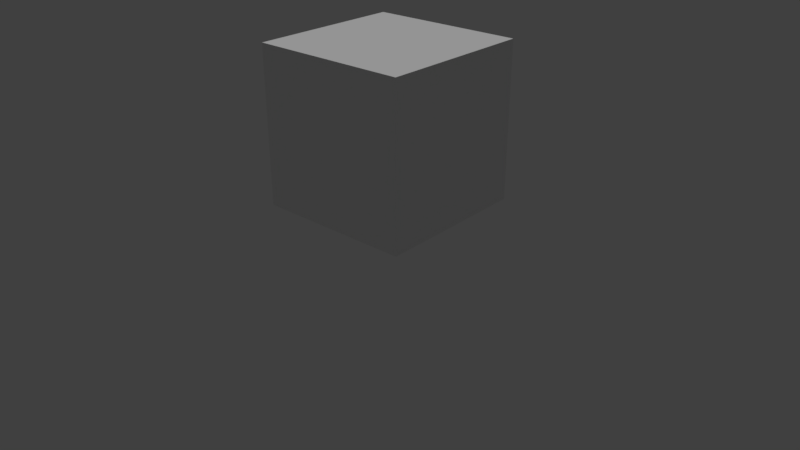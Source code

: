# Source: box.blend  (saved by Blender 2.79.0; exported with 4.5.12 LTS)
import bpy
from mathutils import Matrix  # noqa: F401  (used for matrix-valued properties, if any)

bpy.ops.wm.read_factory_settings(use_empty=True)
scene = bpy.context.scene
scene.name = 'Scene'

# ---- collections
col_collection_1 = bpy.data.collections.new('Collection 1'); scene.collection.children.link(col_collection_1)

# ---- materials (node trees are filled in below, after node groups)
mat_material = bpy.data.materials.new('Material')
mat_material.alpha_threshold = 0.0
mat_material.use_transparent_shadow = False
mat_material.roughness = 0.5
mat_material.line_color = (0.0, 0.0, 0.0, 1.0)

# ---- material node trees

# ---- world
world_world = bpy.data.worlds.new('World'); scene.world = world_world
world_world.color = (0.05088, 0.05088, 0.05088)
world_world.use_sun_shadow = False
world_world.sun_shadow_jitter_overblur = 0.0
world_world.cycles.sampling_method = 'MANUAL'

# ---- cameras
cam_camera_002 = bpy.data.cameras.new('Camera.002')
cam_camera_002.clip_end = 100.0
cam_camera_002.lens = 35.0
cam_camera_002.sensor_width = 32.0
cam_camera_002.sensor_height = 18.0
cam_camera_002.display_size = 2.0
cam_camera_002.dof.focus_distance = 0.0
cam_camera_002.dof.aperture_fstop = 128.0
cam_camera_002.dof.aperture_blades = 6
cam_camera = bpy.data.cameras.new('Camera')
cam_camera.clip_end = 100.0
cam_camera.lens = 35.0
cam_camera.sensor_width = 32.0
cam_camera.sensor_height = 18.0
cam_camera.ortho_scale = 7.314
cam_camera.dof.focus_distance = 0.0
cam_camera.dof.aperture_fstop = 128.0

# ---- lights
light_sun = bpy.data.lights.new('Sun', 'SUN')
light_sun.transmission_factor = 0.0
light_sun.angle = 0.1993
light_sun.energy = 1.0
light_sun.shadow_buffer_clip_start = 0.5
light_sun.shadow_soft_size = 0.1
light_sun.shadow_cascade_max_distance = 1000.0

# ---- meshes
me_cube = bpy.data.meshes.new('Cube')
me_cube.from_pydata([(1.0, 1.0, -1.0), (1.0, -1.0, -1.0), (-1.0, -1.0, -1.0), (-1.0, 1.0, -1.0), (1.0, 1.0, 1.0), (1.0, -1.0, 1.0), (-1.0, -1.0, 1.0), (-1.0, 1.0, 1.0), (1.0, -5.96e-08, -1.0), (1.788e-07, 1.0, -1.0), (1.0, 1.0, 0.0), (0.0, -1.0, -1.0), (1.0, -1.0, 0.0), (-1.0, 2.98e-07, -1.0), (-1.0, -1.0, 0.0), (-1.0, 1.0, 0.0), (1.0, -5.364e-07, 1.0), (2.384e-07, 1.0, 1.0), (-5.364e-07, -1.0, 1.0), (-1.0, 1.788e-07, 1.0), (2.384e-07, 1.0, 0.0), (-1.0, 2.384e-07, 0.0), (-2.98e-07, -1.0, 0.0), (1.0, -2.98e-07, 0.0), (-1.49e-07, -1.788e-07, 1.0), (5.96e-08, 1.192e-07, -1.0)], [], [(25, 11, 2, 13), (24, 19, 6, 18), (23, 16, 5, 12), (22, 18, 6, 14), (21, 19, 7, 15), (20, 9, 3, 15), (17, 20, 15, 7), (4, 10, 20, 17), (10, 0, 9, 20), (13, 21, 15, 3), (2, 14, 21, 13), (14, 6, 19, 21), (11, 22, 14, 2), (1, 12, 22, 11), (12, 5, 18, 22), (8, 23, 12, 1), (0, 10, 23, 8), (10, 4, 16, 23), (16, 24, 18, 5), (4, 17, 24, 16), (17, 7, 19, 24), (9, 25, 13, 3), (0, 8, 25, 9), (8, 1, 11, 25)])
_uv = me_cube.uv_layers.new(name='UVMap')
_uv.uv.foreach_set('vector', [0.1667, 0.8333, 0.3333, 0.8333, 0.3333, 1.0, 0.1667, 1.0, 0.1667, 0.1667, 0.1667, 0.3333, 2.086e-07, 0.3333, 9.934e-08, 0.1667, 0.1667, 0.5, 4.967e-08, 0.5, 0.0, 0.3333, 0.1667, 0.3333, 0.5, 0.5, 0.5, 0.3333, 0.6667, 0.3333, 0.6667, 0.5, 0.8333, 0.1667, 0.6667, 0.1667, 0.6667, 8.941e-08, 0.8333, 1.987e-08, 0.5, 0.1667, 0.6667, 0.1667, 0.6667, 0.3333, 0.5, 0.3333, 0.3333, 0.1667, 0.5, 0.1667, 0.5, 0.3333, 0.3333, 0.3333, 0.3333, 0.0, 0.5, 0.0, 0.5, 0.1667, 0.3333, 0.1667, 0.5, 0.0, 0.6667, 1.987e-08, 0.6667, 0.1667, 0.5, 0.1667, 1.0, 0.1667, 0.8333, 0.1667, 0.8333, 1.987e-08, 1.0, 0.0, 1.0, 0.3333, 0.8333, 0.3333, 0.8333, 0.1667, 1.0, 0.1667, 0.8333, 0.3333, 0.6667, 0.3333, 0.6667, 0.1667, 0.8333, 0.1667, 0.5, 0.6667, 0.5, 0.5, 0.6667, 0.5, 0.6667, 0.6667, 0.3333, 0.6667, 0.3333, 0.5, 0.5, 0.5, 0.5, 0.6667, 0.3333, 0.5, 0.3333, 0.3333, 0.5, 0.3333, 0.5, 0.5, 0.3333, 0.5, 0.1667, 0.5, 0.1667, 0.3333, 0.3333, 0.3333, 0.3333, 0.6667, 0.1667, 0.6667, 0.1667, 0.5, 0.3333, 0.5, 0.1667, 0.6667, 8.941e-08, 0.6667, 4.967e-08, 0.5, 0.1667, 0.5, 0.1667, 1.192e-07, 0.1667, 0.1667, 9.934e-08, 0.1667, 0.0, 2.384e-07, 0.3333, 0.0, 0.3333, 0.1667, 0.1667, 0.1667, 0.1667, 1.192e-07, 0.3333, 0.1667, 0.3333, 0.3333, 0.1667, 0.3333, 0.1667, 0.1667, 1.987e-08, 0.8333, 0.1667, 0.8333, 0.1667, 1.0, 0.0, 1.0, 1.987e-08, 0.6667, 0.1667, 0.6667, 0.1667, 0.8333, 1.987e-08, 0.8333, 0.1667, 0.6667, 0.3333, 0.6667, 0.3333, 0.8333, 0.1667, 0.8333])
me_cube.materials.append(mat_material)
me_cube.use_remesh_preserve_volume = False
me_cube.use_remesh_preserve_attributes = False
me_cube.use_mirror_vertex_groups = False
me_cube.update()

# ---- objects
ob_sun = bpy.data.objects.new('Sun', light_sun)
ob_backcam = bpy.data.objects.new('BackCam', cam_camera_002)
ob_cube = bpy.data.objects.new('Cube', me_cube)
ob_frontcam = bpy.data.objects.new('FrontCam', cam_camera)

# ---- transforms, parenting, visibility, modifiers, constraints
ob_sun.location = (-1.769, 1.144, 4.461)
ob_sun.lineart.crease_threshold = 0.0
ob_backcam.location = (-6.556, 7.198, 4.533)
ob_backcam.rotation_euler = (1.109, 1.769e-08, -2.416)
ob_backcam.scale = (1.0, 0.4454, 0.8954)
ob_backcam.lineart.crease_threshold = 0.0
ob_cube.location = (0.0, 0.0, 1.006)
ob_cube.lock_rotations_4d = False
ob_cube.empty_display_type = 'ARROWS'
ob_cube.lineart.crease_threshold = 0.0
ob_frontcam.location = (6.357, -5.996, 5.344)
ob_frontcam.rotation_euler = (1.109, 0.0, 0.8149)
ob_frontcam.lock_rotations_4d = False
ob_frontcam.empty_display_type = 'ARROWS'
ob_frontcam.color = (0.0, 0.0, 0.0, 0.0)
ob_frontcam.display_type = 'WIRE'
ob_frontcam.lineart.crease_threshold = 0.0

# ---- collection membership
col_collection_1.objects.link(ob_sun)
col_collection_1.objects.link(ob_backcam)
col_collection_1.objects.link(ob_cube)
col_collection_1.objects.link(ob_frontcam)

# ---- scene / render settings (as saved in the file)
scene.camera = ob_backcam
scene.frame_start = 1; scene.frame_end = 250; scene.frame_set(1)
scene.render.engine = 'BLENDER_EEVEE_NEXT'
scene.render.resolution_percentage = 50
scene.render.dither_intensity = 0.0
scene.cycles.use_denoising = False
scene.cycles.samples = 128
scene.cycles.sampling_pattern = 'TABULATED_SOBOL'
scene.cycles.use_adaptive_sampling = False
scene.cycles.use_light_tree = False
scene.cycles.blur_glossy = 0.0
scene.cycles.sample_clamp_indirect = 0.0
scene.view_settings.view_transform = 'Standard'
bpy.context.view_layer.update()
